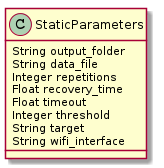

The diagram above was rendered by PlantUML. Its source (embedded in the PNG):
@startuml
StaticParameters: String output_folder
StaticParameters: String data_file
StaticParameters: Integer repetitions
StaticParameters: Float recovery_time
StaticParameters: Float timeout
StaticParameters: Integer threshold
StaticParameters: String target
StaticParameters: String wifi_interface

@enduml